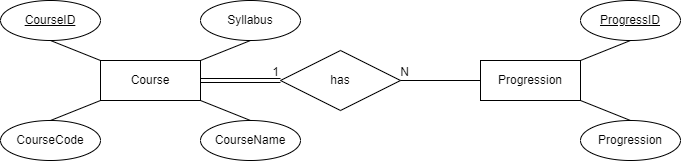

The diagram above was exported from draw.io. Its source (the exported page's mxGraphModel, read from the mxfile embedded in the PNG):
<mxGraphModel dx="861" dy="709" grid="1" gridSize="10" guides="1" tooltips="1" connect="1" arrows="1" fold="1" page="1" pageScale="1" pageWidth="850" pageHeight="1100" math="0" shadow="0">
  <root>
    <mxCell id="0" />
    <mxCell id="1" parent="0" />
    <mxCell id="2" value="Course" style="whiteSpace=wrap;html=1;align=center;" vertex="1" parent="1">
      <mxGeometry x="150" y="280" width="100" height="40" as="geometry" />
    </mxCell>
    <mxCell id="3" value="Progression" style="whiteSpace=wrap;html=1;align=center;" vertex="1" parent="1">
      <mxGeometry x="530" y="280" width="100" height="40" as="geometry" />
    </mxCell>
    <mxCell id="4" value="has" style="shape=rhombus;perimeter=rhombusPerimeter;whiteSpace=wrap;html=1;align=center;" vertex="1" parent="1">
      <mxGeometry x="330" y="270" width="120" height="60" as="geometry" />
    </mxCell>
    <mxCell id="5" value="" style="shape=link;html=1;rounded=0;entryX=0;entryY=0.5;entryDx=0;entryDy=0;exitX=1;exitY=0.5;exitDx=0;exitDy=0;" edge="1" parent="1" source="2" target="4">
      <mxGeometry relative="1" as="geometry">
        <mxPoint x="190" y="390" as="sourcePoint" />
        <mxPoint x="350" y="390" as="targetPoint" />
      </mxGeometry>
    </mxCell>
    <mxCell id="6" value="1" style="resizable=0;html=1;whiteSpace=wrap;align=right;verticalAlign=bottom;" connectable="0" vertex="1" parent="5">
      <mxGeometry x="1" relative="1" as="geometry" />
    </mxCell>
    <mxCell id="9" value="" style="endArrow=none;html=1;rounded=0;entryX=1;entryY=0.5;entryDx=0;entryDy=0;exitX=0;exitY=0.5;exitDx=0;exitDy=0;" edge="1" parent="1" source="3" target="4">
      <mxGeometry relative="1" as="geometry">
        <mxPoint x="420" y="380" as="sourcePoint" />
        <mxPoint x="580" y="380" as="targetPoint" />
      </mxGeometry>
    </mxCell>
    <mxCell id="10" value="N" style="resizable=0;html=1;whiteSpace=wrap;align=right;verticalAlign=bottom;" connectable="0" vertex="1" parent="9">
      <mxGeometry x="1" relative="1" as="geometry">
        <mxPoint x="10" as="offset" />
      </mxGeometry>
    </mxCell>
    <mxCell id="12" value="ProgressID" style="ellipse;whiteSpace=wrap;html=1;align=center;fontStyle=4;" vertex="1" parent="1">
      <mxGeometry x="630" y="220" width="100" height="40" as="geometry" />
    </mxCell>
    <mxCell id="13" value="Progression" style="ellipse;whiteSpace=wrap;html=1;align=center;" vertex="1" parent="1">
      <mxGeometry x="630" y="340" width="100" height="40" as="geometry" />
    </mxCell>
    <mxCell id="14" value="CourseID" style="ellipse;whiteSpace=wrap;html=1;align=center;fontStyle=4;" vertex="1" parent="1">
      <mxGeometry x="50" y="220" width="100" height="40" as="geometry" />
    </mxCell>
    <mxCell id="15" value="CourseCode" style="ellipse;whiteSpace=wrap;html=1;align=center;" vertex="1" parent="1">
      <mxGeometry x="50" y="340" width="100" height="40" as="geometry" />
    </mxCell>
    <mxCell id="16" value="CourseName" style="ellipse;whiteSpace=wrap;html=1;align=center;" vertex="1" parent="1">
      <mxGeometry x="250" y="340" width="100" height="40" as="geometry" />
    </mxCell>
    <mxCell id="17" value="Syllabus" style="ellipse;whiteSpace=wrap;html=1;align=center;" vertex="1" parent="1">
      <mxGeometry x="250" y="220" width="100" height="40" as="geometry" />
    </mxCell>
    <mxCell id="18" value="" style="endArrow=none;html=1;rounded=0;exitX=0.5;exitY=0;exitDx=0;exitDy=0;entryX=0;entryY=1;entryDx=0;entryDy=0;" edge="1" parent="1" source="15" target="2">
      <mxGeometry relative="1" as="geometry">
        <mxPoint x="80" y="430" as="sourcePoint" />
        <mxPoint x="240" y="430" as="targetPoint" />
      </mxGeometry>
    </mxCell>
    <mxCell id="19" value="" style="endArrow=none;html=1;rounded=0;exitX=0.5;exitY=1;exitDx=0;exitDy=0;entryX=0;entryY=0;entryDx=0;entryDy=0;" edge="1" parent="1" source="14" target="2">
      <mxGeometry relative="1" as="geometry">
        <mxPoint x="160" y="180" as="sourcePoint" />
        <mxPoint x="320" y="180" as="targetPoint" />
      </mxGeometry>
    </mxCell>
    <mxCell id="20" value="" style="endArrow=none;html=1;rounded=0;exitX=1;exitY=1;exitDx=0;exitDy=0;entryX=0.5;entryY=0;entryDx=0;entryDy=0;" edge="1" parent="1" source="2" target="16">
      <mxGeometry relative="1" as="geometry">
        <mxPoint x="290" y="450" as="sourcePoint" />
        <mxPoint x="450" y="450" as="targetPoint" />
      </mxGeometry>
    </mxCell>
    <mxCell id="21" value="" style="endArrow=none;html=1;rounded=0;exitX=1;exitY=0;exitDx=0;exitDy=0;entryX=0.5;entryY=1;entryDx=0;entryDy=0;" edge="1" parent="1" source="2" target="17">
      <mxGeometry relative="1" as="geometry">
        <mxPoint x="250" y="140" as="sourcePoint" />
        <mxPoint x="410" y="140" as="targetPoint" />
      </mxGeometry>
    </mxCell>
    <mxCell id="22" value="" style="endArrow=none;html=1;rounded=0;exitX=1;exitY=1;exitDx=0;exitDy=0;entryX=0.5;entryY=0;entryDx=0;entryDy=0;" edge="1" parent="1" source="3" target="13">
      <mxGeometry relative="1" as="geometry">
        <mxPoint x="510" y="470" as="sourcePoint" />
        <mxPoint x="670" y="470" as="targetPoint" />
      </mxGeometry>
    </mxCell>
    <mxCell id="23" value="" style="endArrow=none;html=1;rounded=0;exitX=1;exitY=0;exitDx=0;exitDy=0;entryX=0.5;entryY=1;entryDx=0;entryDy=0;" edge="1" parent="1" source="3" target="12">
      <mxGeometry relative="1" as="geometry">
        <mxPoint x="600" y="470" as="sourcePoint" />
        <mxPoint x="760" y="470" as="targetPoint" />
      </mxGeometry>
    </mxCell>
  </root>
</mxGraphModel>